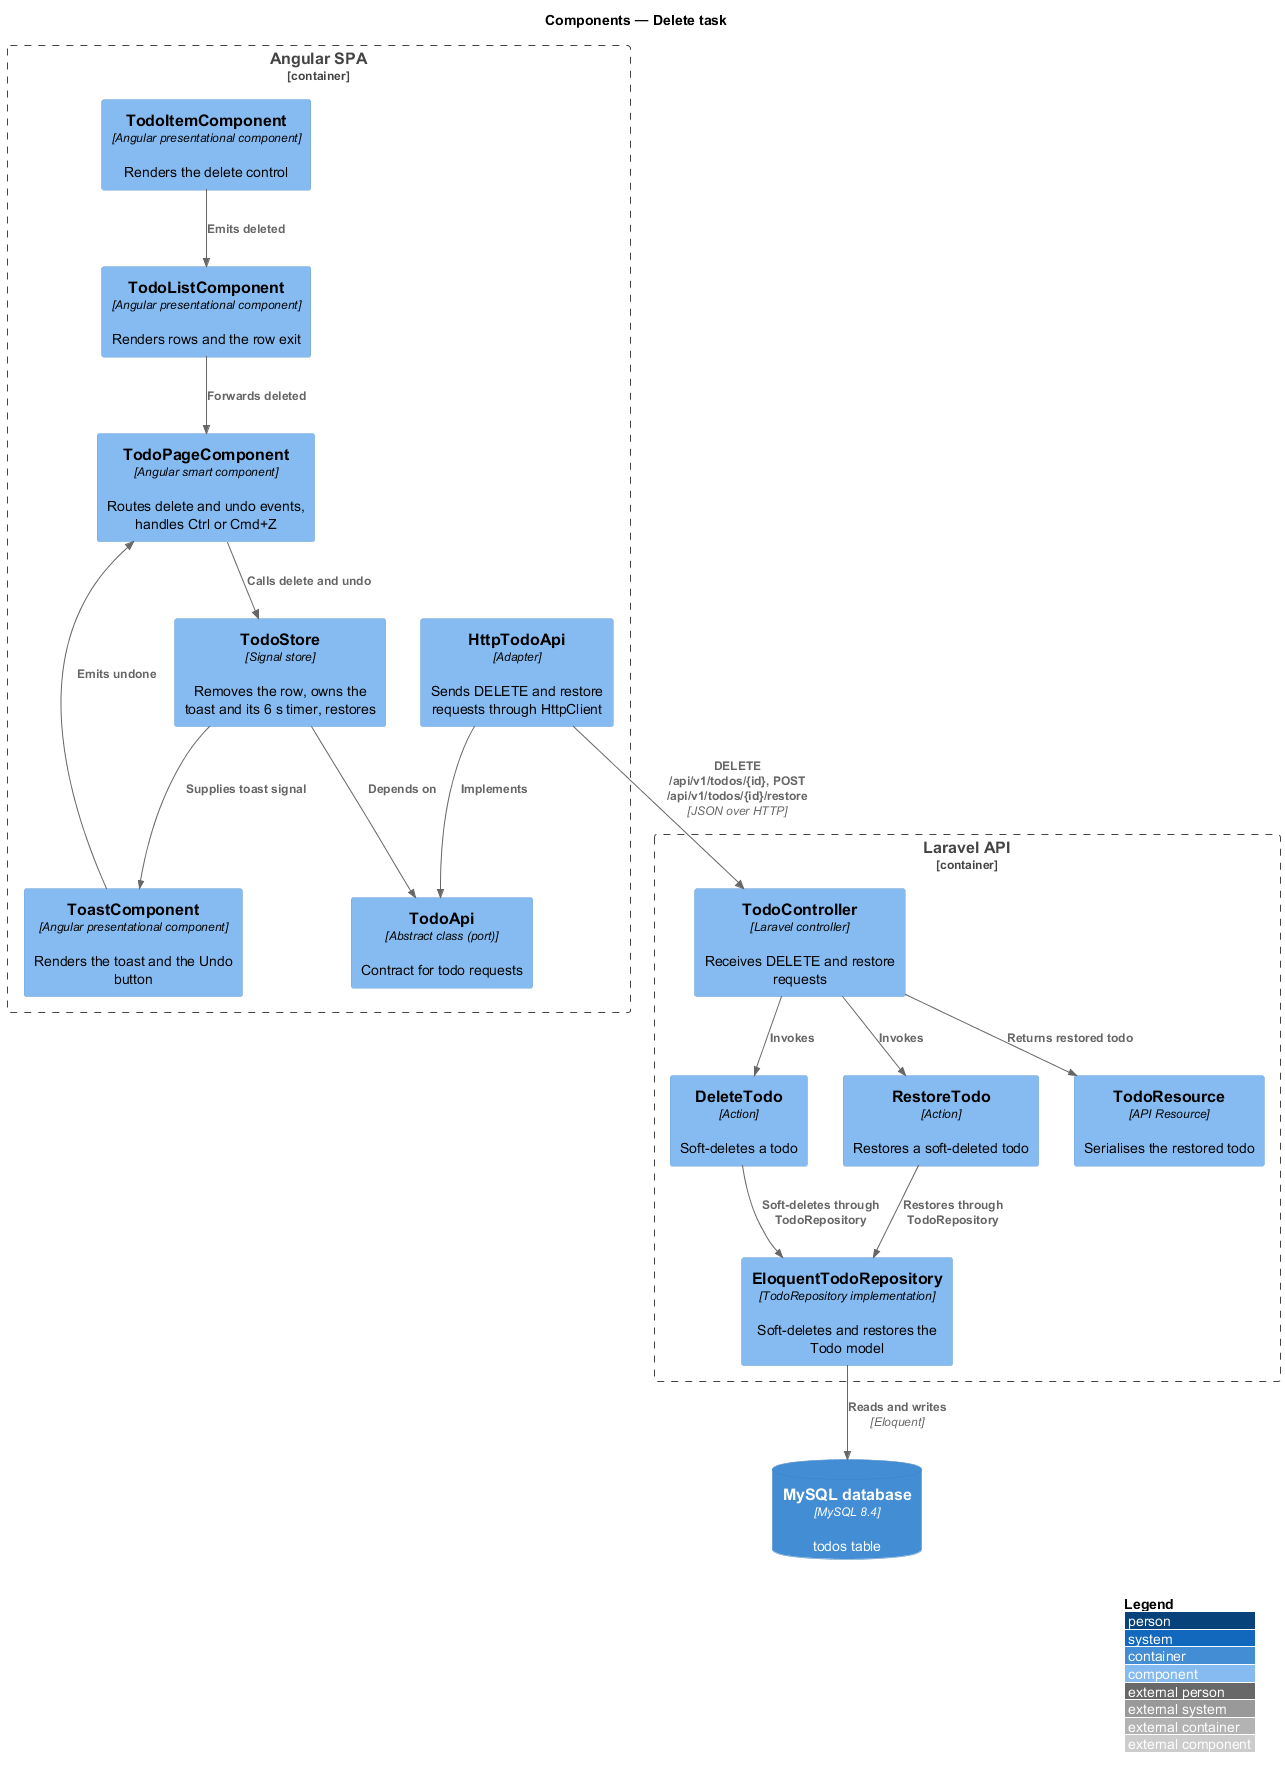

The diagram above was rendered by PlantUML. Its source (embedded in the PNG):
@startuml
!include <C4/C4_Component>
LAYOUT_WITH_LEGEND()
title Components — Delete task

Container_Boundary(spa, "Angular SPA") {
  Component(page, "TodoPageComponent", "Angular smart component", "Routes delete and undo events, handles Ctrl or Cmd+Z")
  Component(item, "TodoItemComponent", "Angular presentational component", "Renders the delete control")
  Component(list, "TodoListComponent", "Angular presentational component", "Renders rows and the row exit")
  Component(toastc, "ToastComponent", "Angular presentational component", "Renders the toast and the Undo button")
  Component(store, "TodoStore", "Signal store", "Removes the row, owns the toast and its 6 s timer, restores")
  Component(port, "TodoApi", "Abstract class (port)", "Contract for todo requests")
  Component(http, "HttpTodoApi", "Adapter", "Sends DELETE and restore requests through HttpClient")
}
Container_Boundary(api, "Laravel API") {
  Component(ctrl, "TodoController", "Laravel controller", "Receives DELETE and restore requests")
  Component(del, "DeleteTodo", "Action", "Soft-deletes a todo")
  Component(rest, "RestoreTodo", "Action", "Restores a soft-deleted todo")
  Component(repo, "EloquentTodoRepository", "TodoRepository implementation", "Soft-deletes and restores the Todo model")
  Component(res, "TodoResource", "API Resource", "Serialises the restored todo")
}
ContainerDb(db, "MySQL database", "MySQL 8.4", "todos table")

Rel(item, list, "Emits deleted")
Rel(list, page, "Forwards deleted")
Rel(toastc, page, "Emits undone")
Rel(page, store, "Calls delete and undo")
Rel(store, port, "Depends on")
Rel(store, toastc, "Supplies toast signal")
Rel(http, port, "Implements")
Rel(http, ctrl, "DELETE /api/v1/todos/{id}, POST /api/v1/todos/{id}/restore", "JSON over HTTP")
Rel(ctrl, del, "Invokes")
Rel(ctrl, rest, "Invokes")
Rel(del, repo, "Soft-deletes through TodoRepository")
Rel(rest, repo, "Restores through TodoRepository")
Rel(ctrl, res, "Returns restored todo")
Rel(repo, db, "Reads and writes", "Eloquent")
@enduml